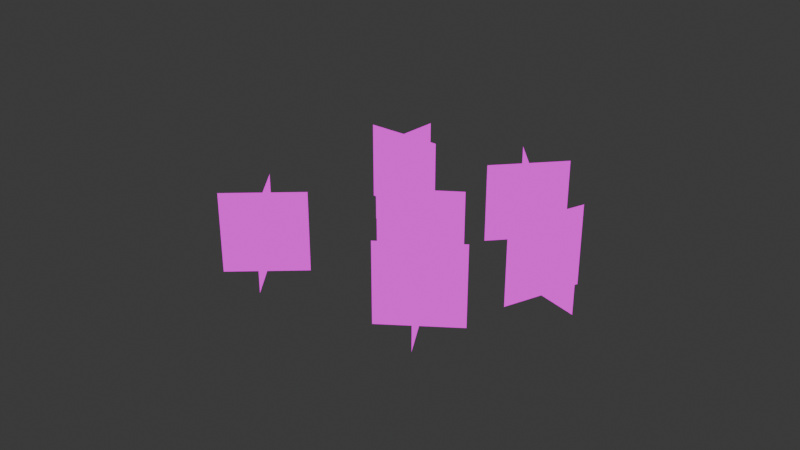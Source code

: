 # Source: crude_oil_resource.blend  (saved by Blender 4.2.66; exported with 4.5.12 LTS)
import bpy
from mathutils import Matrix  # noqa: F401  (used for matrix-valued properties, if any)

bpy.ops.wm.read_factory_settings(use_empty=True)
scene = bpy.context.scene
scene.name = 'Scene'

# ---- collections
col_collection = bpy.data.collections.new('Collection'); scene.collection.children.link(col_collection)

# ---- images (referenced by path relative to the original .blend; pixels are not part of the script)
import os
ASSET_DIR = os.environ.get("B2B_ASSET_DIR", "")  # directory of the original .blend (textures are referenced by path, not embedded)
HERE = os.path.dirname(os.path.abspath(__file__))  # packed textures are extracted next to this script under _unpacked/

def load_image(name, relpath, width, height, colorspace="sRGB"):
    """Load a texture the original file referenced (path relative to the .blend, or extracted next to this script)."""
    p = next((c for c in (os.path.join(HERE, relpath), os.path.join(ASSET_DIR, relpath)) if relpath and os.path.exists(c)), "")
    if p:
        img = bpy.data.images.load(p, check_existing=True)
        img.name = name
    else:  # same state as the original file: an image datablock whose file is absent (Cycles renders it pink)
        img = bpy.data.images.new(name, width, height)
        img.source = "FILE"
        img.filepath = "//" + (relpath or name)
    img.colorspace_settings.name = colorspace
    return img
img_crude_oil_resource_png = load_image('crude_oil_resource.png', 'crude_oil_resource.png', 1024, 1024, 'sRGB')

# ---- materials (node trees are filled in below, after node groups)
mat_crude_oil_resource = bpy.data.materials.new('crude_oil_resource')
mat_crude_oil_resource.alpha_threshold = 0.0
mat_crude_oil_resource.roughness = 0.5
mat_crude_oil_resource.line_color = (0.0, 0.0, 0.0, 1.0)

# ---- material node trees
mat_crude_oil_resource.use_nodes = True; mat_crude_oil_resource.node_tree.nodes.clear()
_N = mat_crude_oil_resource.node_tree.nodes; _L = mat_crude_oil_resource.node_tree.links
n0 = _N.new('ShaderNodeOutputMaterial'); n0.name = 'Material Output'; n0.location = (397, 336)
n1 = _N.new('ShaderNodeEmission'); n1.name = 'Emission'; n1.location = (-80, 368)
n2 = _N.new('ShaderNodeTexImage'); n2.name = 'Image Texture'; n2.location = (-423, 305)
n2.image = img_crude_oil_resource_png
n2.interpolation = 'Closest'
n3 = _N.new('ShaderNodeMixShader'); n3.name = 'Mix Shader'; n3.location = (166, 352)
n4 = _N.new('ShaderNodeBsdfTransparent'); n4.name = 'Transparent BSDF'; n4.location = (-85, 197)
n4.inputs[0].default_value = (1.0, 1.0, 1.0, 0.0)
_L.new(n2.outputs[0], n1.inputs[0])
_L.new(n1.outputs[0], n3.inputs[2])
_L.new(n3.outputs[0], n0.inputs[0])
_L.new(n4.outputs[0], n3.inputs[1])
_L.new(n2.outputs[1], n3.inputs[0])
n0.is_active_output = True

# ---- world
world_world = bpy.data.worlds.new('World'); scene.world = world_world
world_world.use_nodes = True; world_world.node_tree.nodes.clear()
_N = world_world.node_tree.nodes; _L = world_world.node_tree.links
n0 = _N.new('ShaderNodeOutputWorld'); n0.name = 'World Output'; n0.location = (300, 300)
n1 = _N.new('ShaderNodeBackground'); n1.name = 'Background'; n1.location = (10, 300)
n1.inputs[0].default_value = (0.05088, 0.05088, 0.05088, 1.0)
_L.new(n1.outputs[0], n0.inputs[0])
n0.is_active_output = True
world_world.color = (0.05088, 0.05088, 0.05088)
world_world.sun_shadow_jitter_overblur = 0.0

# ---- meshes
me_plane_007 = bpy.data.meshes.new('Plane.007')
me_plane_007.from_pydata([(-1.0, -1.0, 0.0), (1.0, -1.0, 0.0), (-1.0, 1.0, 0.0), (1.0, 1.0, 0.0), (0.08716, -1.0, -0.9962), (-0.08716, -1.0, 0.9962), (0.08716, 1.0, -0.9962), (-0.08716, 1.0, 0.9962), (-3.478, -1.0, -0.9659), (-3.57, -1.0, 1.032), (-3.478, 1.0, -0.9659), (-3.57, 1.0, 1.032), (-2.532, -1.0, 0.1659), (-4.515, -1.0, -0.09972), (-2.532, 1.0, 0.1659), (-4.515, 1.0, -0.09972), (-2.393, -1.0, -2.353), (-4.38, -1.0, -2.58), (-2.393, 1.0, -2.353), (-4.38, 1.0, -2.58), (-3.586, -1.0, -1.487), (-3.186, -1.0, -3.446), (-3.586, 1.0, -1.487), (-3.186, 1.0, -3.446), (-6.695, -1.0, -2.122), (-5.608, -1.0, -0.4432), (-6.695, 1.0, -2.122), (-5.608, 1.0, -0.4432), (-5.268, -1.0, -1.751), (-7.035, -1.0, -0.8144), (-5.268, 1.0, -1.751), (-7.035, 1.0, -0.8144), (-7.134, -1.0, 1.529), (-5.144, -1.0, 1.33), (-7.134, 1.0, 1.529), (-5.144, 1.0, 1.33), (-6.151, -1.0, 0.4295), (-6.126, -1.0, 2.429), (-6.151, 1.0, 0.4295), (-6.126, 1.0, 2.429), (-4.012, -1.0, 2.652), (-2.491, -1.0, 3.951), (-4.012, 1.0, 2.652), (-2.491, 1.0, 3.951), (-2.538, -1.0, 2.601), (-3.965, -1.0, 4.002), (-2.538, 1.0, 2.601), (-3.965, 1.0, 4.002)], [], [(0, 1, 3, 2), (4, 5, 7, 6), (8, 9, 11, 10), (12, 13, 15, 14), (16, 17, 19, 18), (20, 21, 23, 22), (24, 25, 27, 26), (28, 29, 31, 30), (32, 33, 35, 34), (36, 37, 39, 38), (40, 41, 43, 42), (44, 45, 47, 46)])
_uv = me_plane_007.uv_layers.new(name='UVMap')
_uv.uv.foreach_set('vector', [0.0, 0.0, 1.0, 0.0, 1.0, 1.0, 0.0, 1.0, 0.0, 0.0, 1.0, 0.0, 1.0, 1.0, 0.0, 1.0, 0.0, 0.0, 1.0, 0.0, 1.0, 1.0, 0.0, 1.0, 0.0, 0.0, 1.0, 0.0, 1.0, 1.0, 0.0, 1.0, 0.0, 0.0, 1.0, 0.0, 1.0, 1.0, 0.0, 1.0, 0.0, 0.0, 1.0, 0.0, 1.0, 1.0, 0.0, 1.0, 0.0, 0.0, 1.0, 0.0, 1.0, 1.0, 0.0, 1.0, 0.0, 0.0, 1.0, 0.0, 1.0, 1.0, 0.0, 1.0, 0.0, 0.0, 1.0, 0.0, 1.0, 1.0, 0.0, 1.0, 0.0, 0.0, 1.0, 0.0, 1.0, 1.0, 0.0, 1.0, 0.0, 0.0, 1.0, 0.0, 1.0, 1.0, 0.0, 1.0, 0.0, 0.0, 1.0, 0.0, 1.0, 1.0, 0.0, 1.0])
me_plane_007.materials.append(mat_crude_oil_resource)
me_plane_007.update()

# ---- objects
ob_crude_oil_resource = bpy.data.objects.new('crude_oil_resource', me_plane_007)

# ---- transforms, parenting, visibility, modifiers, constraints
ob_crude_oil_resource.location = (-1.307, -1.181, 0.5)
ob_crude_oil_resource.rotation_euler = (1.571, 7.55e-08, 3.867)
ob_crude_oil_resource.scale = (0.5, 0.5, 0.5)

# ---- collection membership
col_collection.objects.link(ob_crude_oil_resource)

# ---- scene / render settings (as saved in the file)
scene.frame_start = 1; scene.frame_end = 250; scene.frame_set(1)
scene.render.engine = 'BLENDER_EEVEE_NEXT'
bpy.context.view_layer.update()

# ---- added for rendering (the .blend has no active camera): camera
cam_auto = bpy.data.cameras.new('AutoCamera')
cam_auto.lens = 50.0
cam_auto.sensor_width = 36.0
cam_auto.clip_end = 1000.0
ob_auto_camera = bpy.data.objects.new('AutoCamera', cam_auto)
scene.collection.objects.link(ob_auto_camera)
ob_auto_camera.location = (7.00279, -8.7657, 6.30388)
ob_auto_camera.rotation_euler = (1.09748, -7.21219e-08, 0.694738)
scene.camera = ob_auto_camera
bpy.context.view_layer.update()
